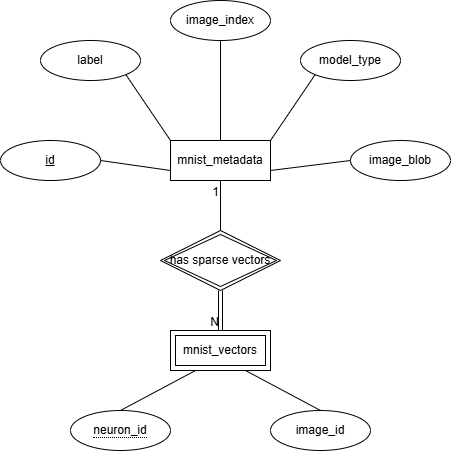

The diagram above was exported from draw.io. Its source (the exported page's mxGraphModel, read from the mxfile embedded in the PNG):
<mxGraphModel dx="1025" dy="516" grid="1" gridSize="10" guides="1" tooltips="1" connect="1" arrows="1" fold="1" page="1" pageScale="1" pageWidth="827" pageHeight="1169" math="0" shadow="0">
  <root>
    <mxCell id="0" />
    <mxCell id="1" parent="0" />
    <mxCell id="SOa-eVhWM-UofnSX5Xzi-1" parent="1" style="whiteSpace=wrap;html=1;align=center;" value="mnist_metadata" vertex="1">
      <mxGeometry height="40" width="100" x="350" y="200" as="geometry" />
    </mxCell>
    <mxCell id="SOa-eVhWM-UofnSX5Xzi-4" parent="1" style="ellipse;whiteSpace=wrap;html=1;align=center;" value="label" vertex="1">
      <mxGeometry height="40" width="100" x="220" y="100" as="geometry" />
    </mxCell>
    <mxCell id="SOa-eVhWM-UofnSX5Xzi-5" parent="1" style="ellipse;whiteSpace=wrap;html=1;align=center;" value="image_index" vertex="1">
      <mxGeometry height="40" width="100" x="350" y="60" as="geometry" />
    </mxCell>
    <mxCell id="SOa-eVhWM-UofnSX5Xzi-6" parent="1" style="ellipse;whiteSpace=wrap;html=1;align=center;" value="model_type" vertex="1">
      <mxGeometry height="40" width="100" x="480" y="100" as="geometry" />
    </mxCell>
    <mxCell id="SOa-eVhWM-UofnSX5Xzi-7" parent="1" style="ellipse;whiteSpace=wrap;html=1;align=center;" value="image_blob" vertex="1">
      <mxGeometry height="40" width="100" x="530" y="200" as="geometry" />
    </mxCell>
    <mxCell id="SOa-eVhWM-UofnSX5Xzi-9" parent="1" style="ellipse;whiteSpace=wrap;html=1;align=center;" value="image_id" vertex="1">
      <mxGeometry height="40" width="100" x="450" y="470" as="geometry" />
    </mxCell>
    <mxCell id="SOa-eVhWM-UofnSX5Xzi-10" parent="1" style="shape=rhombus;double=1;perimeter=rhombusPerimeter;whiteSpace=wrap;html=1;align=center;" value="has sparse vectors" vertex="1">
      <mxGeometry height="60" width="120" x="340" y="290" as="geometry" />
    </mxCell>
    <mxCell id="SOa-eVhWM-UofnSX5Xzi-12" parent="1" style="ellipse;whiteSpace=wrap;html=1;align=center;fontStyle=4;" value="id" vertex="1">
      <mxGeometry height="40" width="100" x="180" y="200" as="geometry" />
    </mxCell>
    <mxCell id="SOa-eVhWM-UofnSX5Xzi-13" parent="1" style="shape=ext;margin=3;double=1;whiteSpace=wrap;html=1;align=center;" value="mnist_vectors" vertex="1">
      <mxGeometry height="40" width="100" x="350" y="390" as="geometry" />
    </mxCell>
    <mxCell id="SOa-eVhWM-UofnSX5Xzi-14" parent="1" style="ellipse;whiteSpace=wrap;html=1;align=center;" value="&lt;span style=&quot;border-bottom: 1px dotted&quot;&gt;neuron_id&lt;/span&gt;" vertex="1">
      <mxGeometry height="40" width="100" x="250" y="470" as="geometry" />
    </mxCell>
    <mxCell id="SOa-eVhWM-UofnSX5Xzi-20" edge="1" parent="1" source="SOa-eVhWM-UofnSX5Xzi-10" style="shape=link;html=1;rounded=0;entryX=0.5;entryY=0;entryDx=0;entryDy=0;exitX=0.5;exitY=1;exitDx=0;exitDy=0;" target="SOa-eVhWM-UofnSX5Xzi-13" value="">
      <mxGeometry relative="1" as="geometry">
        <mxPoint x="340" y="410" as="sourcePoint" />
        <mxPoint x="500" y="410" as="targetPoint" />
      </mxGeometry>
    </mxCell>
    <mxCell id="SOa-eVhWM-UofnSX5Xzi-21" connectable="0" parent="SOa-eVhWM-UofnSX5Xzi-20" style="resizable=0;html=1;whiteSpace=wrap;align=right;verticalAlign=bottom;" value="N" vertex="1">
      <mxGeometry relative="1" x="1" as="geometry" />
    </mxCell>
    <mxCell id="SOa-eVhWM-UofnSX5Xzi-22" edge="1" parent="1" source="SOa-eVhWM-UofnSX5Xzi-10" style="endArrow=none;html=1;rounded=0;entryX=0.5;entryY=1;entryDx=0;entryDy=0;exitX=0.5;exitY=0;exitDx=0;exitDy=0;" target="SOa-eVhWM-UofnSX5Xzi-1" value="">
      <mxGeometry relative="1" as="geometry">
        <mxPoint x="340" y="410" as="sourcePoint" />
        <mxPoint x="500" y="410" as="targetPoint" />
      </mxGeometry>
    </mxCell>
    <mxCell id="SOa-eVhWM-UofnSX5Xzi-23" connectable="0" parent="SOa-eVhWM-UofnSX5Xzi-22" style="resizable=0;html=1;whiteSpace=wrap;align=right;verticalAlign=bottom;" value="1" vertex="1">
      <mxGeometry relative="1" x="1" as="geometry">
        <mxPoint y="20" as="offset" />
      </mxGeometry>
    </mxCell>
    <mxCell id="SOa-eVhWM-UofnSX5Xzi-24" edge="1" parent="1" source="SOa-eVhWM-UofnSX5Xzi-14" style="endArrow=none;html=1;rounded=0;exitX=0.5;exitY=0;exitDx=0;exitDy=0;entryX=0.25;entryY=1;entryDx=0;entryDy=0;" target="SOa-eVhWM-UofnSX5Xzi-13" value="">
      <mxGeometry relative="1" as="geometry">
        <mxPoint x="340" y="410" as="sourcePoint" />
        <mxPoint x="500" y="410" as="targetPoint" />
      </mxGeometry>
    </mxCell>
    <mxCell id="SOa-eVhWM-UofnSX5Xzi-25" edge="1" parent="1" source="SOa-eVhWM-UofnSX5Xzi-13" style="endArrow=none;html=1;rounded=0;entryX=0.5;entryY=0;entryDx=0;entryDy=0;exitX=0.75;exitY=1;exitDx=0;exitDy=0;" target="SOa-eVhWM-UofnSX5Xzi-9" value="">
      <mxGeometry relative="1" as="geometry">
        <mxPoint x="340" y="410" as="sourcePoint" />
        <mxPoint x="500" y="410" as="targetPoint" />
      </mxGeometry>
    </mxCell>
    <mxCell id="SOa-eVhWM-UofnSX5Xzi-26" edge="1" parent="1" source="SOa-eVhWM-UofnSX5Xzi-5" style="endArrow=none;html=1;rounded=0;exitX=0.5;exitY=1;exitDx=0;exitDy=0;entryX=0.5;entryY=0;entryDx=0;entryDy=0;" target="SOa-eVhWM-UofnSX5Xzi-1" value="">
      <mxGeometry relative="1" as="geometry">
        <mxPoint x="350" y="280" as="sourcePoint" />
        <mxPoint x="510" y="280" as="targetPoint" />
      </mxGeometry>
    </mxCell>
    <mxCell id="SOa-eVhWM-UofnSX5Xzi-27" edge="1" parent="1" source="SOa-eVhWM-UofnSX5Xzi-1" style="endArrow=none;html=1;rounded=0;exitX=0;exitY=0.75;exitDx=0;exitDy=0;entryX=1;entryY=0.5;entryDx=0;entryDy=0;" target="SOa-eVhWM-UofnSX5Xzi-12" value="">
      <mxGeometry relative="1" as="geometry">
        <mxPoint x="360" y="170" as="sourcePoint" />
        <mxPoint x="520" y="170" as="targetPoint" />
      </mxGeometry>
    </mxCell>
    <mxCell id="SOa-eVhWM-UofnSX5Xzi-28" edge="1" parent="1" source="SOa-eVhWM-UofnSX5Xzi-1" style="endArrow=none;html=1;rounded=0;exitX=0;exitY=0;exitDx=0;exitDy=0;entryX=1;entryY=1;entryDx=0;entryDy=0;" target="SOa-eVhWM-UofnSX5Xzi-4" value="">
      <mxGeometry relative="1" as="geometry">
        <mxPoint x="360" y="170" as="sourcePoint" />
        <mxPoint x="520" y="170" as="targetPoint" />
      </mxGeometry>
    </mxCell>
    <mxCell id="SOa-eVhWM-UofnSX5Xzi-29" edge="1" parent="1" source="SOa-eVhWM-UofnSX5Xzi-1" style="endArrow=none;html=1;rounded=0;entryX=0;entryY=1;entryDx=0;entryDy=0;exitX=1;exitY=0;exitDx=0;exitDy=0;" target="SOa-eVhWM-UofnSX5Xzi-6" value="">
      <mxGeometry relative="1" as="geometry">
        <mxPoint x="360" y="170" as="sourcePoint" />
        <mxPoint x="520" y="170" as="targetPoint" />
      </mxGeometry>
    </mxCell>
    <mxCell id="SOa-eVhWM-UofnSX5Xzi-30" edge="1" parent="1" source="SOa-eVhWM-UofnSX5Xzi-1" style="endArrow=none;html=1;rounded=0;entryX=0;entryY=0.5;entryDx=0;entryDy=0;exitX=1;exitY=0.75;exitDx=0;exitDy=0;" target="SOa-eVhWM-UofnSX5Xzi-7" value="">
      <mxGeometry relative="1" as="geometry">
        <mxPoint x="360" y="170" as="sourcePoint" />
        <mxPoint x="520" y="170" as="targetPoint" />
      </mxGeometry>
    </mxCell>
  </root>
</mxGraphModel>